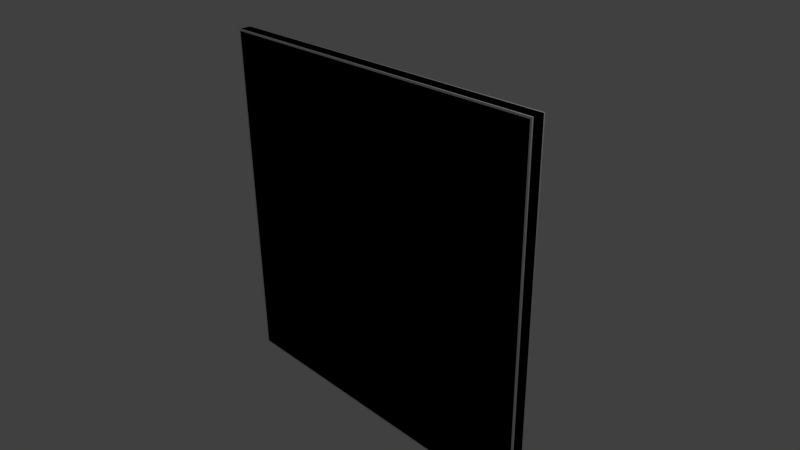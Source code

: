 # Source: w_5x5_m.blend  (saved by Blender 2.69.0; exported with 4.5.12 LTS)
import bpy
from mathutils import Matrix  # noqa: F401  (used for matrix-valued properties, if any)

bpy.ops.wm.read_factory_settings(use_empty=True)
scene = bpy.context.scene
scene.name = 'Scene'

# ---- collections
col_collection_1 = bpy.data.collections.new('Collection 1'); scene.collection.children.link(col_collection_1)

# ---- materials (node trees are filled in below, after node groups)
mat_material = bpy.data.materials.new('Material')
mat_material.alpha_threshold = 0.0
mat_material.use_transparent_shadow = False
mat_material.roughness = 0.5
mat_material.line_color = (0.0, 0.0, 0.0, 1.0)
mat_material_001 = bpy.data.materials.new('Material.001')
mat_material_001.alpha_threshold = 0.0
mat_material_001.use_transparent_shadow = False
mat_material_001.roughness = 0.5
mat_material_001.line_color = (0.0, 0.0, 0.0, 1.0)

# ---- material node trees

# ---- world
world_world = bpy.data.worlds.new('World'); scene.world = world_world
world_world.color = (0.05088, 0.05088, 0.05088)
world_world.use_sun_shadow = False
world_world.sun_shadow_jitter_overblur = 0.0
world_world.cycles.sampling_method = 'MANUAL'
world_world.cycles.sample_map_resolution = 256

# ---- cameras
cam_camera = bpy.data.cameras.new('Camera')
cam_camera.clip_end = 100.0
cam_camera.lens = 35.0
cam_camera.sensor_width = 32.0
cam_camera.sensor_height = 18.0
cam_camera.ortho_scale = 7.314
cam_camera.dof.focus_distance = 0.0
cam_camera.dof.aperture_fstop = 128.0

# ---- lights
light_lamp = bpy.data.lights.new('Lamp', 'POINT')
light_lamp.transmission_factor = 0.0
light_lamp.cutoff_distance = 30.0
light_lamp.energy = 100.0
light_lamp.shadow_buffer_clip_start = 1.001
light_lamp.shadow_soft_size = 0.1
light_lamp.shadow_maximum_resolution = 0.006
light_lamp.use_absolute_resolution = True
light_lamp.cycles.use_multiple_importance_sampling = False

# ---- meshes
me_cube = bpy.data.meshes.new('Cube')
me_cube.from_pydata([(2.5, 0.08, -2.5), (2.5, -0.08, -2.5), (2.5, 0.08, 2.5), (2.5, -0.08, 2.5), (-2.475, 0.1, -2.475), (-2.475, 0.1, 2.475), (2.475, 0.1, 2.475), (2.475, 0.1, -2.475), (-2.5, -0.08, 2.5), (-2.5, 0.08, 2.5), (-2.5, -0.08, -2.5), (-2.5, 0.08, -2.5), (2.475, -0.1, -2.475), (2.475, -0.1, 2.475), (-2.475, -0.1, 2.475), (-2.475, -0.1, -2.475)], [], [(0, 2, 3, 1), (2, 0, 7, 6), (9, 11, 10, 8), (11, 9, 5, 4), (9, 2, 6, 5), (4, 5, 6, 7), (2, 9, 8, 3), (0, 1, 10, 11), (10, 1, 12, 15), (0, 11, 4, 7), (15, 12, 13, 14), (3, 8, 14, 13), (8, 10, 15, 14), (1, 3, 13, 12)])
_uv = me_cube.uv_layers.new(name='UVMap.001')
_uv.uv.foreach_set('vector', [0.7417, 0.5276, 0.7417, 0.9602, 0.7071, 0.9602, 0.7071, 0.5276, 0.5276, 0.4724, 0.5276, 0.02758, 0.5518, 0.05183, 0.5518, 0.4482, 0.652, 0.5276, 0.652, 0.9602, 0.6174, 0.9602, 0.6174, 0.5276, 0.9724, 0.02758, 0.9724, 0.4724, 0.9482, 0.4482, 0.9482, 0.05183, 0.9724, 0.4724, 0.5276, 0.4724, 0.5518, 0.4482, 0.9482, 0.4482, 0.9482, 0.05183, 0.9482, 0.4482, 0.5518, 0.4482, 0.5518, 0.05183, 0.8315, 0.5276, 0.8315, 0.9602, 0.7969, 0.9602, 0.7969, 0.5276, 0.5622, 0.9602, 0.5276, 0.9602, 0.5276, 0.5276, 0.5622, 0.5276, 0.4724, 0.4724, 0.02758, 0.4724, 0.05183, 0.4482, 0.4482, 0.4482, 0.5276, 0.02758, 0.9724, 0.02758, 0.9482, 0.05183, 0.5518, 0.05183, 0.4482, 0.4482, 0.05183, 0.4482, 0.05183, 0.05183, 0.4482, 0.05183, 0.02758, 0.02758, 0.4724, 0.02758, 0.4482, 0.05183, 0.05183, 0.05183, 0.4724, 0.02758, 0.4724, 0.4724, 0.4482, 0.4482, 0.4482, 0.05183, 0.02758, 0.4724, 0.02758, 0.02758, 0.05183, 0.05183, 0.05183, 0.4482])
_uv.active_render = True
_uv = me_cube.uv_layers.new(name='UV coord')
_uv.uv.foreach_set('vector', [0.7417, 0.5276, 0.7417, 0.9602, 0.7071, 0.9602, 0.7071, 0.5276, 0.5276, 0.4724, 0.5276, 0.02758, 0.5518, 0.05183, 0.5518, 0.4482, 0.652, 0.5276, 0.652, 0.9602, 0.6174, 0.9602, 0.6174, 0.5276, 0.9724, 0.02758, 0.9724, 0.4724, 0.9482, 0.4482, 0.9482, 0.05183, 0.9724, 0.4724, 0.5276, 0.4724, 0.5518, 0.4482, 0.9482, 0.4482, 0.9482, 0.05183, 0.9482, 0.4482, 0.5518, 0.4482, 0.5518, 0.05183, 0.8315, 0.5276, 0.8315, 0.9602, 0.7969, 0.9602, 0.7969, 0.5276, 0.5622, 0.9602, 0.5276, 0.9602, 0.5276, 0.5276, 0.5622, 0.5276, 0.4724, 0.4724, 0.02758, 0.4724, 0.05183, 0.4482, 0.4482, 0.4482, 0.5276, 0.02758, 0.9724, 0.02758, 0.9482, 0.05183, 0.5518, 0.05183, 0.4482, 0.4482, 0.05183, 0.4482, 0.05183, 0.05183, 0.4482, 0.05183, 0.02758, 0.02758, 0.4724, 0.02758, 0.4482, 0.05183, 0.05183, 0.05183, 0.4724, 0.02758, 0.4724, 0.4724, 0.4482, 0.4482, 0.4482, 0.05183, 0.02758, 0.4724, 0.02758, 0.02758, 0.05183, 0.05183, 0.05183, 0.4482])
me_cube.materials.append(mat_material)
me_cube.use_remesh_preserve_volume = False
me_cube.use_remesh_preserve_attributes = False
me_cube.use_mirror_vertex_groups = False
me_cube.update()
me_cube_001 = bpy.data.meshes.new('Cube.001')
me_cube_001.from_pydata([(2.5, 0.1, -2.5), (2.5, -0.1, -2.5), (2.5, 0.1, 2.5), (2.5, -0.1, 2.5), (-2.475, 0.1, -2.475), (-2.475, 0.1, 2.475), (2.475, 0.1, 2.475), (2.475, 0.1, -2.475), (-2.5, -0.1, 2.5), (-2.5, 0.1, 2.5), (-2.5, -0.1, -2.5), (-2.5, 0.1, -2.5), (2.475, -0.1, -2.475), (2.475, -0.1, 2.475), (-2.475, -0.1, 2.475), (-2.475, -0.1, -2.475)], [], [(0, 2, 3, 1), (2, 0, 7, 6), (9, 11, 10, 8), (11, 9, 5, 4), (9, 2, 6, 5), (4, 5, 6, 7), (2, 9, 8, 3), (0, 1, 10, 11), (10, 1, 12, 15), (0, 11, 4, 7), (15, 12, 13, 14), (3, 8, 14, 13), (8, 10, 15, 14), (1, 3, 13, 12)])
_uv = me_cube_001.uv_layers.new(name='UVMap')
_uv.uv.foreach_set('vector', [0.5225, 1.0, 0.5225, 0.5, 0.5425, 0.5, 0.5425, 1.0, 0.5, 0.0, 1.0, 1.431e-07, 0.9975, 0.0025, 0.5025, 0.0025, 0.5025, 1.0, 0.5025, 0.5, 0.5225, 0.5, 0.5225, 1.0, 0.5025, 0.5, 0.5025, 1.0, 0.5, 0.9975, 0.5, 0.5025, 0.5, 0.5, 0.5, 0.0, 0.5025, 0.0025, 0.5025, 0.4975, 0.9975, 0.4975, 0.5025, 0.4975, 0.5025, 0.0025, 0.9975, 0.0025, 0.545, 1.0, 0.545, 0.5, 0.565, 0.5, 0.565, 1.0, 0.5, 0.5, 0.5, 0.52, 0.0, 0.52, 9.537e-08, 0.5, 0.5, 0.5, 0.0, 0.5, 0.0025, 0.4975, 0.4975, 0.4975, 1.0, 1.431e-07, 1.0, 0.5, 0.9975, 0.4975, 0.9975, 0.0025, 0.4975, 0.4975, 0.0025, 0.4975, 0.0025, 0.0025, 0.4975, 0.0025, 1.431e-07, 2.146e-07, 0.5, 0.0, 0.4975, 0.0025, 0.0025, 0.0025, 0.5, 0.0, 0.5, 0.5, 0.4975, 0.4975, 0.4975, 0.0025, 0.5425, 1.0, 0.5425, 0.5, 0.545, 0.5025, 0.545, 0.9975])
_uv.active_render = True
_uv = me_cube_001.uv_layers.new(name='UVMap.001')
_uv.uv.foreach_set('vector', [0.5225, 1.0, 0.5225, 0.5, 0.5425, 0.5, 0.5425, 1.0, 0.5, 0.0, 1.0, 1.431e-07, 0.9975, 0.0025, 0.5025, 0.0025, 0.5025, 1.0, 0.5025, 0.5, 0.5225, 0.5, 0.5225, 1.0, 0.5025, 0.5, 0.5025, 1.0, 0.5, 0.9975, 0.5, 0.5025, 0.5, 0.5, 0.5, 0.0, 0.5025, 0.0025, 0.5025, 0.4975, 0.9975, 0.4975, 0.5025, 0.4975, 0.5025, 0.0025, 0.9975, 0.0025, 0.545, 1.0, 0.545, 0.5, 0.565, 0.5, 0.565, 1.0, 0.5, 0.5, 0.5, 0.52, 0.0, 0.52, 9.537e-08, 0.5, 0.5, 0.5, 0.0, 0.5, 0.0025, 0.4975, 0.4975, 0.4975, 1.0, 1.431e-07, 1.0, 0.5, 0.9975, 0.4975, 0.9975, 0.0025, 0.4975, 0.4975, 0.0025, 0.4975, 0.0025, 0.0025, 0.4975, 0.0025, 1.431e-07, 2.146e-07, 0.5, 0.0, 0.4975, 0.0025, 0.0025, 0.0025, 0.5, 0.0, 0.5, 0.5, 0.4975, 0.4975, 0.4975, 0.0025, 0.5425, 1.0, 0.5425, 0.5, 0.545, 0.5025, 0.545, 0.9975])
me_cube_001.materials.append(mat_material_001)
me_cube_001.use_remesh_preserve_volume = False
me_cube_001.use_remesh_preserve_attributes = False
me_cube_001.use_mirror_vertex_groups = False
me_cube_001.update()

# ---- objects
ob_w_5x5_m = bpy.data.objects.new('w_5x5_m', me_cube)
ob_lamp = bpy.data.objects.new('Lamp', light_lamp)
ob_camera = bpy.data.objects.new('Camera', cam_camera)
ob_ucx_w_5x5_m = bpy.data.objects.new('UCX_w_5x5_m', me_cube_001)

# ---- transforms, parenting, visibility, modifiers, constraints
ob_w_5x5_m.location = (0.0, 0.0, 0.0)
ob_w_5x5_m.lock_rotations_4d = False
ob_w_5x5_m.empty_display_type = 'ARROWS'
ob_w_5x5_m.lineart.crease_threshold = 0.0
ob_lamp.location = (4.076, 1.005, 5.904)
ob_lamp.rotation_euler = (0.6503, 0.05522, 1.866)
ob_lamp.lock_rotations_4d = False
ob_lamp.empty_display_type = 'ARROWS'
ob_lamp.color = (0.0, 0.0, 0.0, 0.0)
ob_lamp.hide_viewport = True
ob_lamp.lineart.crease_threshold = 0.0
ob_camera.location = (7.481, -6.508, 5.344)
ob_camera.rotation_euler = (1.109, 0.01082, 0.8149)
ob_camera.lock_rotations_4d = False
ob_camera.empty_display_type = 'ARROWS'
ob_camera.color = (0.0, 0.0, 0.0, 0.0)
ob_camera.hide_viewport = True
ob_camera.display_type = 'WIRE'
ob_camera.lineart.crease_threshold = 0.0
ob_ucx_w_5x5_m.location = (0.0, 0.0, 0.0)
ob_ucx_w_5x5_m.lock_rotations_4d = False
ob_ucx_w_5x5_m.empty_display_type = 'ARROWS'
ob_ucx_w_5x5_m.hide_viewport = True
ob_ucx_w_5x5_m.lineart.crease_threshold = 0.0

# ---- collection membership
col_collection_1.objects.link(ob_w_5x5_m)
col_collection_1.objects.link(ob_lamp)
col_collection_1.objects.link(ob_camera)
col_collection_1.objects.link(ob_ucx_w_5x5_m)

# ---- scene / render settings (as saved in the file)
scene.camera = ob_camera
scene.frame_start = 1; scene.frame_end = 250; scene.frame_set(0)
scene.render.engine = 'BLENDER_EEVEE_NEXT'
scene.render.image_settings.compression = 90
scene.render.resolution_percentage = 50
scene.render.dither_intensity = 0.0
scene.cycles.use_denoising = False
scene.cycles.samples = 10
scene.cycles.sampling_pattern = 'TABULATED_SOBOL'
scene.cycles.light_sampling_threshold = 0.0
scene.cycles.use_adaptive_sampling = False
scene.cycles.use_light_tree = False
scene.cycles.blur_glossy = 0.0
scene.cycles.volume_bounces = 1
scene.cycles.pixel_filter_type = 'GAUSSIAN'
scene.cycles.sample_clamp_indirect = 0.0
scene.view_settings.view_transform = 'Standard'
bpy.context.view_layer.update()
